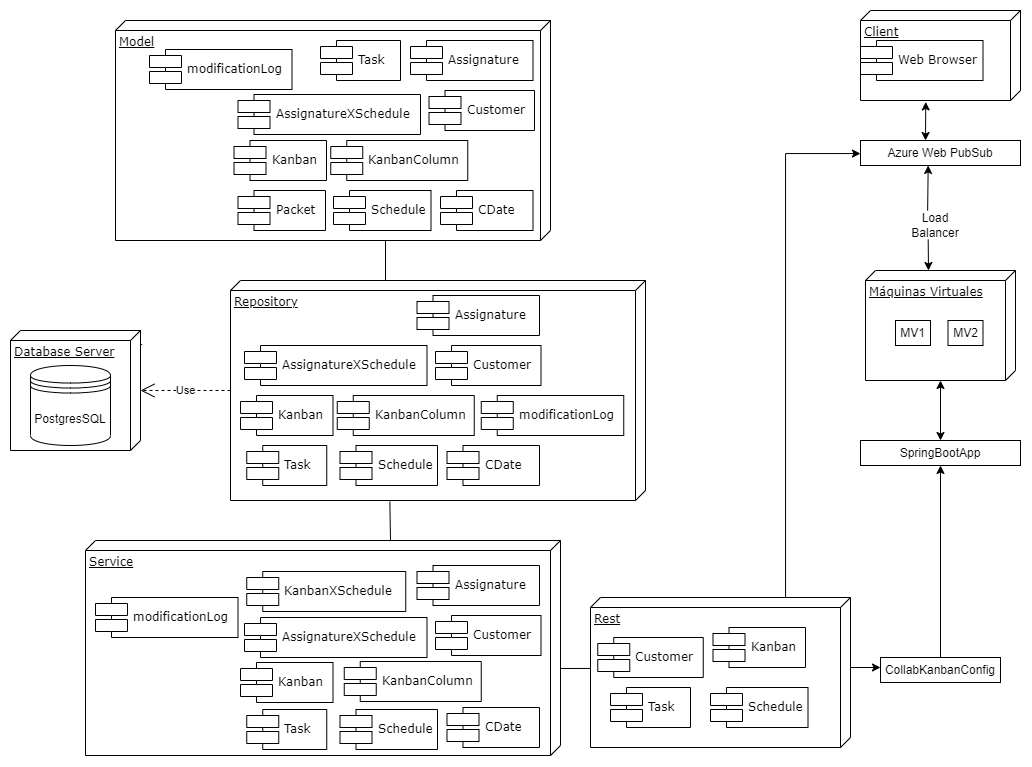

The diagram above was exported from draw.io. Its source (the exported page's mxGraphModel, read from the mxfile embedded in the PNG):
<mxGraphModel dx="1955" dy="1018" grid="1" gridSize="10" guides="1" tooltips="1" connect="1" arrows="1" fold="1" page="1" pageScale="1" pageWidth="827" pageHeight="1169" math="0" shadow="0">
  <root>
    <mxCell id="0" />
    <mxCell id="1" parent="0" />
    <mxCell id="CtBMFl6K33DQHqwpxbeA-1" value="Model" style="verticalAlign=top;align=left;spacingTop=8;spacingLeft=2;spacingRight=12;shape=cube;size=10;direction=south;fontStyle=4;html=1;rounded=0;shadow=0;comic=0;labelBackgroundColor=none;strokeWidth=1;fontFamily=Verdana;fontSize=12" vertex="1" parent="1">
      <mxGeometry x="150" y="30" width="435" height="220" as="geometry" />
    </mxCell>
    <mxCell id="CtBMFl6K33DQHqwpxbeA-3" value="Repository" style="verticalAlign=top;align=left;spacingTop=8;spacingLeft=2;spacingRight=12;shape=cube;size=10;direction=south;fontStyle=4;html=1;rounded=0;shadow=0;comic=0;labelBackgroundColor=none;strokeWidth=1;fontFamily=Verdana;fontSize=12" vertex="1" parent="1">
      <mxGeometry x="265" y="290" width="415" height="220" as="geometry" />
    </mxCell>
    <mxCell id="CtBMFl6K33DQHqwpxbeA-4" style="edgeStyle=orthogonalEdgeStyle;rounded=0;orthogonalLoop=1;jettySize=auto;html=1;exitX=0;exitY=0;exitDx=70;exitDy=0;exitPerimeter=0;entryX=0;entryY=0.4;entryDx=0;entryDy=0;entryPerimeter=0;shadow=0;" edge="1" parent="1" source="CtBMFl6K33DQHqwpxbeA-5" target="CtBMFl6K33DQHqwpxbeA-48">
      <mxGeometry relative="1" as="geometry" />
    </mxCell>
    <mxCell id="A42PV2ZANVlVlvtsH1KM-15" style="edgeStyle=orthogonalEdgeStyle;rounded=0;orthogonalLoop=1;jettySize=auto;html=1;entryX=0;entryY=0.5;entryDx=0;entryDy=0;" edge="1" parent="1" source="CtBMFl6K33DQHqwpxbeA-5" target="A42PV2ZANVlVlvtsH1KM-13">
      <mxGeometry relative="1" as="geometry">
        <Array as="points">
          <mxPoint x="820" y="163" />
          <mxPoint x="895" y="163" />
        </Array>
      </mxGeometry>
    </mxCell>
    <mxCell id="CtBMFl6K33DQHqwpxbeA-5" value="Rest" style="verticalAlign=top;align=left;spacingTop=8;spacingLeft=2;spacingRight=12;shape=cube;size=10;direction=south;fontStyle=4;html=1;rounded=0;shadow=0;comic=0;labelBackgroundColor=none;strokeWidth=1;fontFamily=Verdana;fontSize=12" vertex="1" parent="1">
      <mxGeometry x="625" y="607" width="260" height="150" as="geometry" />
    </mxCell>
    <mxCell id="CtBMFl6K33DQHqwpxbeA-6" value="Assignature" style="shape=component;align=left;spacingLeft=36;rounded=0;shadow=0;comic=0;labelBackgroundColor=none;strokeWidth=1;fontFamily=Verdana;fontSize=12;html=1;" vertex="1" parent="1">
      <mxGeometry x="445" y="50" width="122.5" height="40" as="geometry" />
    </mxCell>
    <mxCell id="CtBMFl6K33DQHqwpxbeA-7" value="&amp;lt;&amp;lt;Component&amp;gt;&amp;gt;" style="text;html=1;strokeColor=none;fillColor=none;align=center;verticalAlign=middle;whiteSpace=wrap;rounded=0;" vertex="1" parent="1">
      <mxGeometry x="102.5" y="340" width="60" height="30" as="geometry" />
    </mxCell>
    <mxCell id="CtBMFl6K33DQHqwpxbeA-8" value="Database Server" style="verticalAlign=top;align=left;spacingTop=8;spacingLeft=2;spacingRight=12;shape=cube;size=10;direction=south;fontStyle=4;html=1;rounded=0;shadow=0;comic=0;labelBackgroundColor=none;strokeWidth=1;fontFamily=Verdana;fontSize=12" vertex="1" parent="1">
      <mxGeometry x="45" y="340" width="130" height="120" as="geometry" />
    </mxCell>
    <mxCell id="CtBMFl6K33DQHqwpxbeA-9" value="PostgresSQL" style="shape=datastore;whiteSpace=wrap;html=1;" vertex="1" parent="1">
      <mxGeometry x="65" y="375" width="80" height="80" as="geometry" />
    </mxCell>
    <mxCell id="CtBMFl6K33DQHqwpxbeA-10" value="AssignatureXSchedule" style="shape=component;align=left;spacingLeft=36;rounded=0;shadow=0;comic=0;labelBackgroundColor=none;strokeWidth=1;fontFamily=Verdana;fontSize=12;html=1;" vertex="1" parent="1">
      <mxGeometry x="272.5" y="104" width="182.5" height="40" as="geometry" />
    </mxCell>
    <mxCell id="CtBMFl6K33DQHqwpxbeA-11" value="CDate" style="shape=component;align=left;spacingLeft=36;rounded=0;shadow=0;comic=0;labelBackgroundColor=none;strokeWidth=1;fontFamily=Verdana;fontSize=12;html=1;" vertex="1" parent="1">
      <mxGeometry x="475" y="200" width="92.5" height="40" as="geometry" />
    </mxCell>
    <mxCell id="CtBMFl6K33DQHqwpxbeA-12" value="Customer" style="shape=component;align=left;spacingLeft=36;rounded=0;shadow=0;comic=0;labelBackgroundColor=none;strokeWidth=1;fontFamily=Verdana;fontSize=12;html=1;" vertex="1" parent="1">
      <mxGeometry x="463.5" y="100" width="105.5" height="40" as="geometry" />
    </mxCell>
    <mxCell id="CtBMFl6K33DQHqwpxbeA-13" value="Kanban" style="shape=component;align=left;spacingLeft=36;rounded=0;shadow=0;comic=0;labelBackgroundColor=none;strokeWidth=1;fontFamily=Verdana;fontSize=12;html=1;" vertex="1" parent="1">
      <mxGeometry x="268.5" y="150" width="92.5" height="40" as="geometry" />
    </mxCell>
    <mxCell id="CtBMFl6K33DQHqwpxbeA-14" value="KanbanColumn" style="shape=component;align=left;spacingLeft=36;rounded=0;shadow=0;comic=0;labelBackgroundColor=none;strokeWidth=1;fontFamily=Verdana;fontSize=12;html=1;" vertex="1" parent="1">
      <mxGeometry x="365.25" y="150" width="137" height="40" as="geometry" />
    </mxCell>
    <mxCell id="CtBMFl6K33DQHqwpxbeA-15" value="Packet" style="shape=component;align=left;spacingLeft=36;rounded=0;shadow=0;comic=0;labelBackgroundColor=none;strokeWidth=1;fontFamily=Verdana;fontSize=12;html=1;" vertex="1" parent="1">
      <mxGeometry x="272.5" y="200" width="87.5" height="40" as="geometry" />
    </mxCell>
    <mxCell id="CtBMFl6K33DQHqwpxbeA-16" value="Schedule" style="shape=component;align=left;spacingLeft=36;rounded=0;shadow=0;comic=0;labelBackgroundColor=none;strokeWidth=1;fontFamily=Verdana;fontSize=12;html=1;" vertex="1" parent="1">
      <mxGeometry x="368" y="200" width="97.5" height="40" as="geometry" />
    </mxCell>
    <mxCell id="CtBMFl6K33DQHqwpxbeA-17" value="Task" style="shape=component;align=left;spacingLeft=36;rounded=0;shadow=0;comic=0;labelBackgroundColor=none;strokeWidth=1;fontFamily=Verdana;fontSize=12;html=1;" vertex="1" parent="1">
      <mxGeometry x="355" y="50" width="80" height="40" as="geometry" />
    </mxCell>
    <mxCell id="CtBMFl6K33DQHqwpxbeA-18" value="Assignature" style="shape=component;align=left;spacingLeft=36;rounded=0;shadow=0;comic=0;labelBackgroundColor=none;strokeWidth=1;fontFamily=Verdana;fontSize=12;html=1;" vertex="1" parent="1">
      <mxGeometry x="451.5" y="305" width="122.5" height="40" as="geometry" />
    </mxCell>
    <mxCell id="CtBMFl6K33DQHqwpxbeA-19" value="AssignatureXSchedule" style="shape=component;align=left;spacingLeft=36;rounded=0;shadow=0;comic=0;labelBackgroundColor=none;strokeWidth=1;fontFamily=Verdana;fontSize=12;html=1;" vertex="1" parent="1">
      <mxGeometry x="279" y="355" width="182.5" height="40" as="geometry" />
    </mxCell>
    <mxCell id="CtBMFl6K33DQHqwpxbeA-20" value="CDate" style="shape=component;align=left;spacingLeft=36;rounded=0;shadow=0;comic=0;labelBackgroundColor=none;strokeWidth=1;fontFamily=Verdana;fontSize=12;html=1;" vertex="1" parent="1">
      <mxGeometry x="481.5" y="455" width="92.5" height="40" as="geometry" />
    </mxCell>
    <mxCell id="CtBMFl6K33DQHqwpxbeA-21" value="Customer" style="shape=component;align=left;spacingLeft=36;rounded=0;shadow=0;comic=0;labelBackgroundColor=none;strokeWidth=1;fontFamily=Verdana;fontSize=12;html=1;" vertex="1" parent="1">
      <mxGeometry x="470" y="355" width="105.5" height="40" as="geometry" />
    </mxCell>
    <mxCell id="CtBMFl6K33DQHqwpxbeA-22" value="Kanban" style="shape=component;align=left;spacingLeft=36;rounded=0;shadow=0;comic=0;labelBackgroundColor=none;strokeWidth=1;fontFamily=Verdana;fontSize=12;html=1;" vertex="1" parent="1">
      <mxGeometry x="275" y="405" width="92.5" height="40" as="geometry" />
    </mxCell>
    <mxCell id="CtBMFl6K33DQHqwpxbeA-23" value="KanbanColumn" style="shape=component;align=left;spacingLeft=36;rounded=0;shadow=0;comic=0;labelBackgroundColor=none;strokeWidth=1;fontFamily=Verdana;fontSize=12;html=1;" vertex="1" parent="1">
      <mxGeometry x="371.75" y="405" width="137" height="40" as="geometry" />
    </mxCell>
    <mxCell id="CtBMFl6K33DQHqwpxbeA-24" value="Schedule" style="shape=component;align=left;spacingLeft=36;rounded=0;shadow=0;comic=0;labelBackgroundColor=none;strokeWidth=1;fontFamily=Verdana;fontSize=12;html=1;" vertex="1" parent="1">
      <mxGeometry x="374.5" y="455" width="97.5" height="40" as="geometry" />
    </mxCell>
    <mxCell id="CtBMFl6K33DQHqwpxbeA-25" value="Task" style="shape=component;align=left;spacingLeft=36;rounded=0;shadow=0;comic=0;labelBackgroundColor=none;strokeWidth=1;fontFamily=Verdana;fontSize=12;html=1;" vertex="1" parent="1">
      <mxGeometry x="281.25" y="455" width="80" height="40" as="geometry" />
    </mxCell>
    <mxCell id="CtBMFl6K33DQHqwpxbeA-26" value="Task" style="shape=component;align=left;spacingLeft=36;rounded=0;shadow=0;comic=0;labelBackgroundColor=none;strokeWidth=1;fontFamily=Verdana;fontSize=12;html=1;" vertex="1" parent="1">
      <mxGeometry x="645" y="697" width="80" height="40" as="geometry" />
    </mxCell>
    <mxCell id="CtBMFl6K33DQHqwpxbeA-27" value="Schedule" style="shape=component;align=left;spacingLeft=36;rounded=0;shadow=0;comic=0;labelBackgroundColor=none;strokeWidth=1;fontFamily=Verdana;fontSize=12;html=1;" vertex="1" parent="1">
      <mxGeometry x="745" y="697" width="97.5" height="40" as="geometry" />
    </mxCell>
    <mxCell id="CtBMFl6K33DQHqwpxbeA-28" value="Kanban" style="shape=component;align=left;spacingLeft=36;rounded=0;shadow=0;comic=0;labelBackgroundColor=none;strokeWidth=1;fontFamily=Verdana;fontSize=12;html=1;" vertex="1" parent="1">
      <mxGeometry x="747.5" y="637" width="92.5" height="40" as="geometry" />
    </mxCell>
    <mxCell id="CtBMFl6K33DQHqwpxbeA-29" value="Customer" style="shape=component;align=left;spacingLeft=36;rounded=0;shadow=0;comic=0;labelBackgroundColor=none;strokeWidth=1;fontFamily=Verdana;fontSize=12;html=1;" vertex="1" parent="1">
      <mxGeometry x="632.25" y="647" width="105.5" height="40" as="geometry" />
    </mxCell>
    <mxCell id="CtBMFl6K33DQHqwpxbeA-30" value="Service" style="verticalAlign=top;align=left;spacingTop=8;spacingLeft=2;spacingRight=12;shape=cube;size=10;direction=south;fontStyle=4;html=1;rounded=0;shadow=0;comic=0;labelBackgroundColor=none;strokeWidth=1;fontFamily=Verdana;fontSize=12" vertex="1" parent="1">
      <mxGeometry x="120" y="550" width="475" height="215" as="geometry" />
    </mxCell>
    <mxCell id="CtBMFl6K33DQHqwpxbeA-31" value="Assignature" style="shape=component;align=left;spacingLeft=36;rounded=0;shadow=0;comic=0;labelBackgroundColor=none;strokeWidth=1;fontFamily=Verdana;fontSize=12;html=1;" vertex="1" parent="1">
      <mxGeometry x="451.5" y="575" width="122.5" height="40" as="geometry" />
    </mxCell>
    <mxCell id="CtBMFl6K33DQHqwpxbeA-32" value="AssignatureXSchedule" style="shape=component;align=left;spacingLeft=36;rounded=0;shadow=0;comic=0;labelBackgroundColor=none;strokeWidth=1;fontFamily=Verdana;fontSize=12;html=1;" vertex="1" parent="1">
      <mxGeometry x="279" y="627" width="182.5" height="40" as="geometry" />
    </mxCell>
    <mxCell id="CtBMFl6K33DQHqwpxbeA-33" value="CDate" style="shape=component;align=left;spacingLeft=36;rounded=0;shadow=0;comic=0;labelBackgroundColor=none;strokeWidth=1;fontFamily=Verdana;fontSize=12;html=1;" vertex="1" parent="1">
      <mxGeometry x="481.5" y="717" width="92.5" height="40" as="geometry" />
    </mxCell>
    <mxCell id="CtBMFl6K33DQHqwpxbeA-34" value="Customer" style="shape=component;align=left;spacingLeft=36;rounded=0;shadow=0;comic=0;labelBackgroundColor=none;strokeWidth=1;fontFamily=Verdana;fontSize=12;html=1;" vertex="1" parent="1">
      <mxGeometry x="470" y="625" width="105.5" height="40" as="geometry" />
    </mxCell>
    <mxCell id="CtBMFl6K33DQHqwpxbeA-35" value="Kanban" style="shape=component;align=left;spacingLeft=36;rounded=0;shadow=0;comic=0;labelBackgroundColor=none;strokeWidth=1;fontFamily=Verdana;fontSize=12;html=1;" vertex="1" parent="1">
      <mxGeometry x="275" y="672" width="92.5" height="40" as="geometry" />
    </mxCell>
    <mxCell id="CtBMFl6K33DQHqwpxbeA-36" value="KanbanColumn" style="shape=component;align=left;spacingLeft=36;rounded=0;shadow=0;comic=0;labelBackgroundColor=none;strokeWidth=1;fontFamily=Verdana;fontSize=12;html=1;" vertex="1" parent="1">
      <mxGeometry x="378.75" y="671" width="137" height="40" as="geometry" />
    </mxCell>
    <mxCell id="CtBMFl6K33DQHqwpxbeA-37" value="Schedule" style="shape=component;align=left;spacingLeft=36;rounded=0;shadow=0;comic=0;labelBackgroundColor=none;strokeWidth=1;fontFamily=Verdana;fontSize=12;html=1;" vertex="1" parent="1">
      <mxGeometry x="374.5" y="719" width="97.5" height="40" as="geometry" />
    </mxCell>
    <mxCell id="CtBMFl6K33DQHqwpxbeA-38" value="Task" style="shape=component;align=left;spacingLeft=36;rounded=0;shadow=0;comic=0;labelBackgroundColor=none;strokeWidth=1;fontFamily=Verdana;fontSize=12;html=1;" vertex="1" parent="1">
      <mxGeometry x="281.25" y="719" width="80" height="40" as="geometry" />
    </mxCell>
    <mxCell id="CtBMFl6K33DQHqwpxbeA-39" value="KanbanXSchedule" style="shape=component;align=left;spacingLeft=36;rounded=0;shadow=0;comic=0;labelBackgroundColor=none;strokeWidth=1;fontFamily=Verdana;fontSize=12;html=1;" vertex="1" parent="1">
      <mxGeometry x="281.25" y="581" width="159" height="40" as="geometry" />
    </mxCell>
    <mxCell id="CtBMFl6K33DQHqwpxbeA-40" value="" style="endArrow=none;dashed=1;html=1;rounded=0;shadow=0;" edge="1" parent="1">
      <mxGeometry width="50" height="50" relative="1" as="geometry">
        <mxPoint x="265" y="400" as="sourcePoint" />
        <mxPoint x="265" y="400" as="targetPoint" />
      </mxGeometry>
    </mxCell>
    <mxCell id="CtBMFl6K33DQHqwpxbeA-41" value="Use" style="endArrow=open;endSize=12;dashed=1;html=1;rounded=0;shadow=0;" edge="1" parent="1" target="CtBMFl6K33DQHqwpxbeA-8">
      <mxGeometry width="160" relative="1" as="geometry">
        <mxPoint x="265" y="400" as="sourcePoint" />
        <mxPoint x="755" y="400" as="targetPoint" />
      </mxGeometry>
    </mxCell>
    <mxCell id="CtBMFl6K33DQHqwpxbeA-42" value="" style="endArrow=none;html=1;rounded=0;shadow=0;entryX=0;entryY=0;entryDx=220;entryDy=165;entryPerimeter=0;" edge="1" parent="1" target="CtBMFl6K33DQHqwpxbeA-1">
      <mxGeometry width="50" height="50" relative="1" as="geometry">
        <mxPoint x="420" y="290" as="sourcePoint" />
        <mxPoint x="445" y="250" as="targetPoint" />
      </mxGeometry>
    </mxCell>
    <mxCell id="CtBMFl6K33DQHqwpxbeA-43" value="" style="endArrow=none;html=1;rounded=0;shadow=0;entryX=1.005;entryY=0.616;entryDx=0;entryDy=0;entryPerimeter=0;" edge="1" parent="1" target="CtBMFl6K33DQHqwpxbeA-3">
      <mxGeometry width="50" height="50" relative="1" as="geometry">
        <mxPoint x="425" y="550" as="sourcePoint" />
        <mxPoint x="445" y="510" as="targetPoint" />
      </mxGeometry>
    </mxCell>
    <mxCell id="CtBMFl6K33DQHqwpxbeA-44" value="" style="endArrow=none;html=1;rounded=0;shadow=0;entryX=0.473;entryY=0.998;entryDx=0;entryDy=0;entryPerimeter=0;" edge="1" parent="1" target="CtBMFl6K33DQHqwpxbeA-5">
      <mxGeometry width="50" height="50" relative="1" as="geometry">
        <mxPoint x="595" y="678" as="sourcePoint" />
        <mxPoint x="635" y="660" as="targetPoint" />
      </mxGeometry>
    </mxCell>
    <mxCell id="CtBMFl6K33DQHqwpxbeA-47" style="edgeStyle=orthogonalEdgeStyle;rounded=0;orthogonalLoop=1;jettySize=auto;html=1;exitX=0.5;exitY=0;exitDx=0;exitDy=0;entryX=0.5;entryY=1;entryDx=0;entryDy=0;shadow=0;" edge="1" parent="1" source="CtBMFl6K33DQHqwpxbeA-48" target="CtBMFl6K33DQHqwpxbeA-49">
      <mxGeometry relative="1" as="geometry" />
    </mxCell>
    <mxCell id="CtBMFl6K33DQHqwpxbeA-48" value="CollabKanbanConfig" style="rounded=0;whiteSpace=wrap;html=1;" vertex="1" parent="1">
      <mxGeometry x="915" y="667" width="120" height="25" as="geometry" />
    </mxCell>
    <mxCell id="CtBMFl6K33DQHqwpxbeA-49" value="SpringBootApp" style="rounded=0;whiteSpace=wrap;html=1;" vertex="1" parent="1">
      <mxGeometry x="895" y="450" width="160" height="25" as="geometry" />
    </mxCell>
    <mxCell id="CtBMFl6K33DQHqwpxbeA-50" value="Client" style="verticalAlign=top;align=left;spacingTop=8;spacingLeft=2;spacingRight=12;shape=cube;size=10;direction=south;fontStyle=4;html=1;rounded=0;shadow=0;comic=0;labelBackgroundColor=none;strokeWidth=1;fontFamily=Verdana;fontSize=12" vertex="1" parent="1">
      <mxGeometry x="895" y="20" width="160" height="90" as="geometry" />
    </mxCell>
    <mxCell id="CtBMFl6K33DQHqwpxbeA-51" value="Web Browser" style="shape=component;align=left;spacingLeft=36;rounded=0;shadow=0;comic=0;labelBackgroundColor=none;strokeWidth=1;fontFamily=Verdana;fontSize=12;html=1;" vertex="1" parent="1">
      <mxGeometry x="895" y="50" width="122.5" height="40" as="geometry" />
    </mxCell>
    <mxCell id="CtBMFl6K33DQHqwpxbeA-52" value="" style="endArrow=classic;startArrow=classic;html=1;rounded=0;shadow=0;exitX=0.5;exitY=0;exitDx=0;exitDy=0;" edge="1" parent="1" source="CtBMFl6K33DQHqwpxbeA-49">
      <mxGeometry width="50" height="50" relative="1" as="geometry">
        <mxPoint x="935" y="440" as="sourcePoint" />
        <mxPoint x="975" y="390" as="targetPoint" />
      </mxGeometry>
    </mxCell>
    <mxCell id="A42PV2ZANVlVlvtsH1KM-4" value="Máquinas Virtuales" style="verticalAlign=top;align=left;spacingTop=8;spacingLeft=2;spacingRight=12;shape=cube;size=10;direction=south;fontStyle=4;html=1;rounded=0;shadow=0;comic=0;labelBackgroundColor=none;strokeWidth=1;fontFamily=Verdana;fontSize=12" vertex="1" parent="1">
      <mxGeometry x="900" y="280" width="150" height="110" as="geometry" />
    </mxCell>
    <mxCell id="A42PV2ZANVlVlvtsH1KM-13" value="Azure Web PubSub" style="rounded=0;whiteSpace=wrap;html=1;" vertex="1" parent="1">
      <mxGeometry x="895" y="150" width="160" height="25" as="geometry" />
    </mxCell>
    <mxCell id="A42PV2ZANVlVlvtsH1KM-14" value="" style="endArrow=classic;startArrow=classic;html=1;rounded=0;entryX=1.016;entryY=0.592;entryDx=0;entryDy=0;entryPerimeter=0;" edge="1" parent="1" target="CtBMFl6K33DQHqwpxbeA-50">
      <mxGeometry width="50" height="50" relative="1" as="geometry">
        <mxPoint x="960" y="150" as="sourcePoint" />
        <mxPoint x="1000" y="110" as="targetPoint" />
      </mxGeometry>
    </mxCell>
    <mxCell id="A42PV2ZANVlVlvtsH1KM-16" value="" style="endArrow=classic;startArrow=none;html=1;rounded=0;exitX=0.369;exitY=0.005;exitDx=0;exitDy=0;exitPerimeter=0;entryX=0.423;entryY=0.998;entryDx=0;entryDy=0;entryPerimeter=0;" edge="1" parent="1" source="A42PV2ZANVlVlvtsH1KM-17" target="A42PV2ZANVlVlvtsH1KM-13">
      <mxGeometry width="50" height="50" relative="1" as="geometry">
        <mxPoint x="940" y="210" as="sourcePoint" />
        <mxPoint x="990" y="160" as="targetPoint" />
      </mxGeometry>
    </mxCell>
    <mxCell id="A42PV2ZANVlVlvtsH1KM-17" value="Load Balancer" style="text;html=1;strokeColor=none;fillColor=none;align=center;verticalAlign=middle;whiteSpace=wrap;rounded=0;" vertex="1" parent="1">
      <mxGeometry x="940" y="220" width="60" height="30" as="geometry" />
    </mxCell>
    <mxCell id="A42PV2ZANVlVlvtsH1KM-18" value="" style="endArrow=none;startArrow=classic;html=1;rounded=0;entryX=0.378;entryY=0.967;entryDx=0;entryDy=0;entryPerimeter=0;" edge="1" parent="1" target="A42PV2ZANVlVlvtsH1KM-17">
      <mxGeometry width="50" height="50" relative="1" as="geometry">
        <mxPoint x="963" y="280" as="sourcePoint" />
        <mxPoint x="962.6799999999998" y="174.95000000000005" as="targetPoint" />
      </mxGeometry>
    </mxCell>
    <mxCell id="gAyMKuUtoJFkJ78Yp85Q-1" value="modificationLog" style="shape=component;align=left;spacingLeft=36;rounded=0;shadow=0;comic=0;labelBackgroundColor=none;strokeWidth=1;fontFamily=Verdana;fontSize=12;html=1;" vertex="1" parent="1">
      <mxGeometry x="184" y="59" width="142.5" height="40" as="geometry" />
    </mxCell>
    <mxCell id="gAyMKuUtoJFkJ78Yp85Q-2" value="modificationLog" style="shape=component;align=left;spacingLeft=36;rounded=0;shadow=0;comic=0;labelBackgroundColor=none;strokeWidth=1;fontFamily=Verdana;fontSize=12;html=1;" vertex="1" parent="1">
      <mxGeometry x="515.75" y="405" width="142.5" height="40" as="geometry" />
    </mxCell>
    <mxCell id="gAyMKuUtoJFkJ78Yp85Q-3" value="modificationLog" style="shape=component;align=left;spacingLeft=36;rounded=0;shadow=0;comic=0;labelBackgroundColor=none;strokeWidth=1;fontFamily=Verdana;fontSize=12;html=1;" vertex="1" parent="1">
      <mxGeometry x="130" y="607" width="142.5" height="40" as="geometry" />
    </mxCell>
    <mxCell id="fAXJ5MwTbhKKVokgngYk-1" value="MV2" style="rounded=0;whiteSpace=wrap;html=1;" vertex="1" parent="1">
      <mxGeometry x="982.5" y="330" width="35" height="25" as="geometry" />
    </mxCell>
    <mxCell id="fAXJ5MwTbhKKVokgngYk-2" value="MV1" style="rounded=0;whiteSpace=wrap;html=1;" vertex="1" parent="1">
      <mxGeometry x="930" y="330" width="35" height="25" as="geometry" />
    </mxCell>
  </root>
</mxGraphModel>